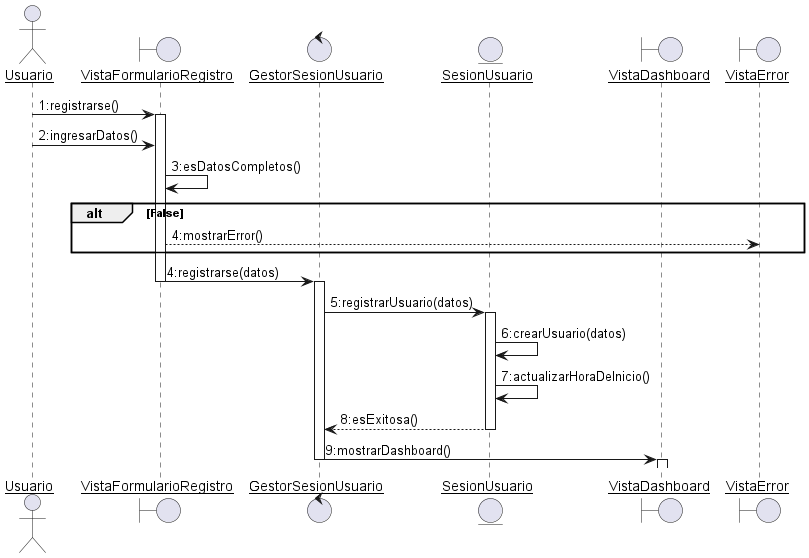

The diagram above was rendered by PlantUML. Its source (embedded in the PNG):
@startuml DiagramaDeSecuenciaRegistrarse
skinparam sequenceParticipant underline

actor Usuario
boundary VistaFormularioRegistro
control GestorSesionUsuario
entity SesionUsuario
boundary VistaDashboard
boundary VistaError


Usuario -> VistaFormularioRegistro : 1:registrarse()
activate VistaFormularioRegistro
Usuario -> VistaFormularioRegistro : 2:ingresarDatos()
VistaFormularioRegistro -> VistaFormularioRegistro : 3:esDatosCompletos()
alt False
VistaFormularioRegistro --> VistaError: 4:mostrarError()
end
VistaFormularioRegistro -> GestorSesionUsuario : 4:registrarse(datos)
deactivate VistaFormularioRegistro
activate GestorSesionUsuario
GestorSesionUsuario -> SesionUsuario : 5:registrarUsuario(datos)
activate SesionUsuario
SesionUsuario -> SesionUsuario : 6:crearUsuario(datos)
SesionUsuario -> SesionUsuario : 7:actualizarHoraDeInicio()
SesionUsuario --> GestorSesionUsuario : 8:esExitosa()
deactivate SesionUsuario
GestorSesionUsuario -> VistaDashboard : 9:mostrarDashboard()
deactivate GestorSesionUsuario
activate VistaDashboard
deactivate VistaDashboard


@enduml